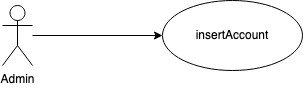

The diagram above was exported from draw.io. Its source (the exported page's mxGraphModel, read from the mxfile embedded in the PNG):
<mxGraphModel dx="1426" dy="778" grid="1" gridSize="10" guides="1" tooltips="1" connect="1" arrows="1" fold="1" page="1" pageScale="1" pageWidth="850" pageHeight="1100" math="0" shadow="0">
  <root>
    <mxCell id="0" />
    <mxCell id="1" parent="0" />
    <mxCell id="6YPGSMSXNtJlEkKiQSza-6" style="edgeStyle=orthogonalEdgeStyle;rounded=0;orthogonalLoop=1;jettySize=auto;html=1;" edge="1" parent="1" source="6YPGSMSXNtJlEkKiQSza-1" target="6YPGSMSXNtJlEkKiQSza-2">
      <mxGeometry relative="1" as="geometry" />
    </mxCell>
    <mxCell id="6YPGSMSXNtJlEkKiQSza-1" value="&lt;div&gt;Admin&lt;/div&gt;&lt;div&gt;&lt;br&gt;&lt;/div&gt;" style="shape=umlActor;verticalLabelPosition=bottom;verticalAlign=top;html=1;outlineConnect=0;" vertex="1" parent="1">
      <mxGeometry x="150" y="285" width="30" height="60" as="geometry" />
    </mxCell>
    <mxCell id="6YPGSMSXNtJlEkKiQSza-2" value="insertAccount" style="ellipse;whiteSpace=wrap;html=1;" vertex="1" parent="1">
      <mxGeometry x="310" y="280" width="140" height="70" as="geometry" />
    </mxCell>
  </root>
</mxGraphModel>